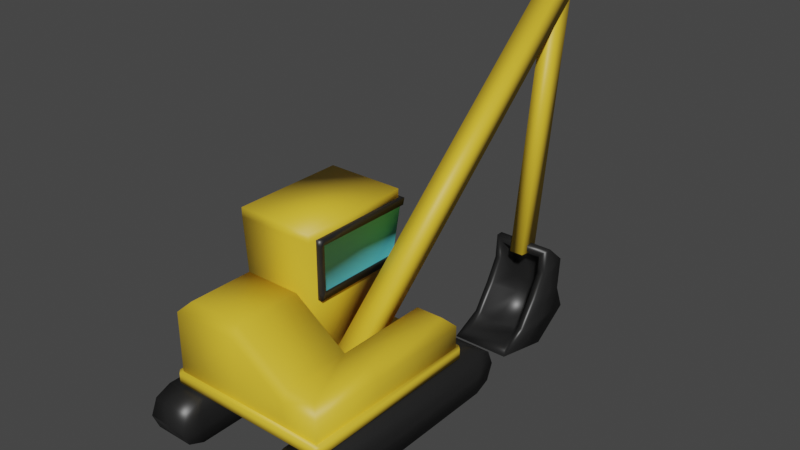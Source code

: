 # Source: pelleteuse.blend  (saved by Blender 2.90.8; exported with 4.5.12 LTS)
import bpy
from mathutils import Matrix  # noqa: F401  (used for matrix-valued properties, if any)

bpy.ops.wm.read_factory_settings(use_empty=True)
scene = bpy.context.scene
scene.name = 'Scene'

# ---- materials (node trees are filled in below, after node groups)
mat_black = bpy.data.materials.new('black')
mat_black.alpha_threshold = 0.0
mat_black.use_transparent_shadow = False
mat_black.diffuse_color = (0.06372, 0.06372, 0.06372, 1.0)
mat_black.line_color = (0.0, 0.0, 0.0, 1.0)
mat_yellow = bpy.data.materials.new('yellow')
mat_yellow.use_transparent_shadow = False
mat_yellow.diffuse_color = (0.8, 0.6978, 0.0, 1.0)
mat_blue = bpy.data.materials.new('blue')
mat_blue.use_transparent_shadow = False
mat_blue.diffuse_color = (0.231, 0.7325, 0.8, 1.0)

# ---- material node trees
mat_black.use_nodes = True; mat_black.node_tree.nodes.clear()
_N = mat_black.node_tree.nodes; _L = mat_black.node_tree.links
n0 = _N.new('ShaderNodeOutputMaterial'); n0.name = 'Material Output'; n0.location = (300, 300)
n1 = _N.new('ShaderNodeBsdfPrincipled'); n1.name = 'Principled BSDF'; n1.location = (10, 300)
n1.distribution = 'GGX'
n1.subsurface_method = 'BURLEY'
n1.inputs[0].default_value = (0.016, 0.016, 0.016, 1.0)
n1.inputs[2].default_value = 0.4
n1.inputs[3].default_value = 1.45
n1.inputs[27].default_value = (0.0, 0.0, 0.0, 1.0)
n1.inputs[28].default_value = 1.0
_L.new(n1.outputs[0], n0.inputs[0])
n0.is_active_output = True
mat_yellow.use_nodes = True; mat_yellow.node_tree.nodes.clear()
_N = mat_yellow.node_tree.nodes; _L = mat_yellow.node_tree.links
n0 = _N.new('ShaderNodeBsdfPrincipled'); n0.name = 'Principled BSDF'; n0.location = (10, 300)
n0.distribution = 'GGX'
n0.subsurface_method = 'BURLEY'
n0.inputs[0].default_value = (0.8, 0.5278, 0.03207, 1.0)
n0.inputs[3].default_value = 1.45
n0.inputs[27].default_value = (0.0, 0.0, 0.0, 1.0)
n0.inputs[28].default_value = 1.0
n1 = _N.new('ShaderNodeOutputMaterial'); n1.name = 'Material Output'; n1.location = (300, 300)
_L.new(n0.outputs[0], n1.inputs[0])
n1.is_active_output = True
mat_blue.use_nodes = True; mat_blue.node_tree.nodes.clear()
_N = mat_blue.node_tree.nodes; _L = mat_blue.node_tree.links
n0 = _N.new('ShaderNodeBsdfPrincipled'); n0.name = 'Principled BSDF'; n0.location = (10, 300)
n0.distribution = 'GGX'
n0.subsurface_method = 'BURLEY'
n0.inputs[0].default_value = (0.1144, 0.7108, 0.8, 1.0)
n0.inputs[3].default_value = 1.45
n0.inputs[27].default_value = (0.0, 0.0, 0.0, 1.0)
n0.inputs[28].default_value = 1.0
n1 = _N.new('ShaderNodeOutputMaterial'); n1.name = 'Material Output'; n1.location = (300, 300)
_L.new(n0.outputs[0], n1.inputs[0])
n1.is_active_output = True

# ---- world
world_world = bpy.data.worlds.new('World'); scene.world = world_world
world_world.use_nodes = True; world_world.node_tree.nodes.clear()
_N = world_world.node_tree.nodes; _L = world_world.node_tree.links
n0 = _N.new('ShaderNodeOutputWorld'); n0.name = 'World Output'; n0.location = (300, 300)
n1 = _N.new('ShaderNodeBackground'); n1.name = 'Background'; n1.location = (10, 300)
n1.inputs[0].default_value = (0.05088, 0.05088, 0.05088, 1.0)
_L.new(n1.outputs[0], n0.inputs[0])
n0.is_active_output = True
world_world.color = (0.05088, 0.05088, 0.05088)
world_world.use_sun_shadow = False
world_world.sun_shadow_jitter_overblur = 0.0

# ---- meshes
me_cube = bpy.data.meshes.new('Cube')
me_cube.from_pydata([(-1.2, 1.404, 0.2987), (-0.6722, -1.404, 0.0), (-0.6722, 1.404, 0.0), (-0.6722, 1.615, 0.2112), (-0.6722, 1.404, 0.2987), (-1.2, -1.703, 0.0), (-1.2, 1.615, 0.2112), (-0.6722, -1.615, -0.2112), (-1.2, -1.404, -0.2987), (-1.2, -1.615, -0.2112), (-0.6722, -1.404, -0.2987), (-1.2, 1.703, 0.0), (-1.2, 1.404, -0.2987), (-0.6722, -1.703, 0.0), (-0.6722, -1.615, 0.2112), (-0.6722, 1.615, -0.2112), (-0.6722, 1.404, -0.2987), (-1.2, -1.404, 0.2987), (-1.2, 1.615, -0.2112), (-1.2, -1.615, 0.2112), (-1.2, -1.404, 0.0), (-0.6722, 1.703, 0.0), (-1.2, 1.404, 0.0), (-0.6722, -1.404, 0.2987), (0.6722, 1.404, 0.2987), (1.2, -1.404, 0.0), (1.2, 1.404, 0.0), (1.2, 1.615, 0.2112), (1.2, 1.404, 0.2987), (0.6722, -1.703, 0.0), (0.6722, 1.615, 0.2112), (1.2, -1.615, -0.2112), (0.6722, -1.404, -0.2987), (0.6722, -1.615, -0.2112), (1.2, -1.404, -0.2987), (0.6722, 1.703, 0.0), (0.6722, 1.404, -0.2987), (1.2, -1.703, 0.0), (1.2, -1.615, 0.2112), (1.2, 1.615, -0.2112), (1.2, 1.404, -0.2987), (0.6722, -1.404, 0.2987), (0.6722, 1.615, -0.2112), (0.6722, -1.615, 0.2112), (0.6722, -1.404, 0.0), (1.2, 1.703, 0.0), (0.6722, 1.404, 0.0), (1.2, -1.404, 0.2987), (0.5875, 1.058, 0.2964), (0.5875, -1.058, 0.2964), (0.5875, -1.058, 0.0), (0.5875, 1.058, 0.0), (-0.5875, -1.058, 0.2964), (-0.5875, 1.058, 0.2964), (-0.5875, -1.058, 0.0), (-0.5875, 1.058, 0.0)], [], [(4, 2, 3), (1, 7, 10), (22, 0, 6), (0, 4, 3, 6), (1, 14, 13), (23, 17, 19, 14), (14, 19, 5, 13), (22, 6, 11), (6, 3, 21, 11), (3, 2, 21), (16, 15, 2), (8, 9, 20), (22, 18, 12), (12, 18, 15, 16), (1, 23, 14), (17, 20, 19), (19, 20, 5), (22, 11, 18), (18, 11, 21, 15), (15, 21, 2), (10, 7, 9, 8), (1, 13, 7), (7, 13, 5, 9), (9, 5, 20), (2, 4, 23, 1), (16, 2, 1, 10), (0, 22, 20, 17), (12, 8, 20, 22), (0, 17, 23, 4), (12, 16, 10, 8), (28, 26, 27), (25, 31, 34), (46, 24, 30), (24, 28, 27, 30), (25, 38, 37), (47, 41, 43, 38), (38, 43, 29, 37), (46, 30, 35), (30, 27, 45, 35), (27, 26, 45), (40, 39, 26), (32, 33, 44), (46, 42, 36), (36, 42, 39, 40), (25, 47, 38), (41, 44, 43), (43, 44, 29), (46, 35, 42), (42, 35, 45, 39), (39, 45, 26), (34, 31, 33, 32), (25, 37, 31), (31, 37, 29, 33), (33, 29, 44), (26, 28, 47, 25), (40, 26, 25, 34), (24, 46, 44, 41), (36, 32, 44, 46), (24, 41, 47, 28), (36, 40, 34, 32), (48, 49, 50, 51), (53, 55, 54, 52), (50, 49, 52, 54), (49, 48, 53, 52), (48, 51, 55, 53), (51, 50, 54, 55)])
me_cube.polygons.foreach_set('use_smooth', [True] * 66)
_uv = me_cube.uv_layers.new(name='UVMap')
_uv.uv.foreach_set('vector', [0.625, 1.0, 0.375, 1.0, 0.625, 1.0, 0.375, 0.75, 0.625, 0.75, 0.625, 0.75, 0.375, 0.75, 0.625, 0.75, 0.625, 0.75, 0.625, 0.75, 0.625, 1.0, 0.625, 1.0, 0.625, 0.75, 0.375, 0.75, 0.625, 0.75, 0.625, 0.75, 0.625, 0.75, 0.625, 1.0, 0.625, 1.0, 0.625, 0.75, 0.625, 0.75, 0.625, 1.0, 0.625, 1.0, 0.625, 0.75, 0.375, 0.75, 0.625, 0.75, 0.625, 0.75, 0.625, 0.75, 0.625, 1.0, 0.625, 1.0, 0.625, 0.75, 0.625, 1.0, 0.375, 1.0, 0.625, 1.0, 0.625, 1.0, 0.625, 1.0, 0.375, 1.0, 0.625, 1.0, 0.625, 1.0, 0.375, 1.0, 0.375, 0.75, 0.625, 0.75, 0.625, 0.75, 0.625, 0.75, 0.625, 0.75, 0.625, 1.0, 0.625, 1.0, 0.375, 0.75, 0.625, 0.75, 0.625, 0.75, 0.625, 1.0, 0.375, 1.0, 0.625, 1.0, 0.625, 1.0, 0.375, 1.0, 0.625, 1.0, 0.375, 0.75, 0.625, 0.75, 0.625, 0.75, 0.625, 0.75, 0.625, 0.75, 0.625, 1.0, 0.625, 1.0, 0.625, 1.0, 0.625, 1.0, 0.375, 1.0, 0.625, 0.75, 0.625, 0.75, 0.625, 1.0, 0.625, 1.0, 0.375, 0.75, 0.625, 0.75, 0.625, 0.75, 0.625, 0.75, 0.625, 0.75, 0.625, 1.0, 0.625, 1.0, 0.625, 1.0, 0.625, 1.0, 0.375, 1.0, 0.375, 1.0, 0.625, 1.0, 0.625, 0.75, 0.375, 0.75, 0.625, 1.0, 0.375, 1.0, 0.375, 0.75, 0.625, 0.75, 0.625, 0.75, 0.375, 0.75, 0.375, 1.0, 0.625, 1.0, 0.625, 0.75, 0.625, 1.0, 0.375, 1.0, 0.375, 0.75, 0.625, 0.75, 0.625, 1.0, 0.625, 0.75, 0.625, 1.0, 0.625, 0.75, 0.625, 1.0, 0.625, 0.75, 0.625, 1.0, 0.625, 1.0, 0.375, 1.0, 0.625, 1.0, 0.375, 0.75, 0.625, 0.75, 0.625, 0.75, 0.375, 0.75, 0.625, 0.75, 0.625, 0.75, 0.625, 0.75, 0.625, 1.0, 0.625, 1.0, 0.625, 0.75, 0.375, 0.75, 0.625, 0.75, 0.625, 0.75, 0.625, 0.75, 0.625, 1.0, 0.625, 1.0, 0.625, 0.75, 0.625, 0.75, 0.625, 1.0, 0.625, 1.0, 0.625, 0.75, 0.375, 0.75, 0.625, 0.75, 0.625, 0.75, 0.625, 0.75, 0.625, 1.0, 0.625, 1.0, 0.625, 0.75, 0.625, 1.0, 0.375, 1.0, 0.625, 1.0, 0.625, 1.0, 0.625, 1.0, 0.375, 1.0, 0.625, 1.0, 0.625, 1.0, 0.375, 1.0, 0.375, 0.75, 0.625, 0.75, 0.625, 0.75, 0.625, 0.75, 0.625, 0.75, 0.625, 1.0, 0.625, 1.0, 0.375, 0.75, 0.625, 0.75, 0.625, 0.75, 0.625, 1.0, 0.375, 1.0, 0.625, 1.0, 0.625, 1.0, 0.375, 1.0, 0.625, 1.0, 0.375, 0.75, 0.625, 0.75, 0.625, 0.75, 0.625, 0.75, 0.625, 0.75, 0.625, 1.0, 0.625, 1.0, 0.625, 1.0, 0.625, 1.0, 0.375, 1.0, 0.625, 0.75, 0.625, 0.75, 0.625, 1.0, 0.625, 1.0, 0.375, 0.75, 0.625, 0.75, 0.625, 0.75, 0.625, 0.75, 0.625, 0.75, 0.625, 1.0, 0.625, 1.0, 0.625, 1.0, 0.625, 1.0, 0.375, 1.0, 0.375, 1.0, 0.625, 1.0, 0.625, 0.75, 0.375, 0.75, 0.625, 1.0, 0.375, 1.0, 0.375, 0.75, 0.625, 0.75, 0.625, 0.75, 0.375, 0.75, 0.375, 1.0, 0.625, 1.0, 0.625, 0.75, 0.625, 1.0, 0.375, 1.0, 0.375, 0.75, 0.625, 0.75, 0.625, 1.0, 0.625, 0.75, 0.625, 1.0, 0.625, 0.75, 0.625, 1.0, 0.625, 0.75, 0.625, 1.0, 0.625, 0.75, 0.625, 1.0, 0.375, 1.0, 0.375, 0.75, 0.625, 0.75, 0.375, 0.75, 0.375, 1.0, 0.625, 1.0, 0.375, 1.0, 0.625, 1.0, 0.625, 1.0, 0.375, 1.0, 0.625, 1.0, 0.625, 0.75, 0.625, 0.75, 0.625, 1.0, 0.625, 0.75, 0.375, 0.75, 0.375, 0.75, 0.625, 0.75, 0.375, 0.75, 0.375, 1.0, 0.375, 1.0, 0.375, 0.75])
me_cube.materials.append(mat_black)
me_cube.use_remesh_preserve_volume = False
me_cube.use_remesh_preserve_attributes = False
me_cube.use_mirror_vertex_groups = False
me_cube.update()
me_cube_001 = bpy.data.meshes.new('Cube.001')
me_cube_001.from_pydata([(0.561, 1.185, 0.6491), (-1.062, -1.355, 0.3387), (-1.122, -1.295, 0.3387), (1.122, 1.125, 0.4657), (1.062, 1.185, 0.4657), (-1.062, 1.185, 0.4657), (-1.122, 1.125, 0.4657), (1.122, -1.295, 0.3387), (1.062, -1.355, 0.3387), (1.062, -1.355, 0.4657), (1.122, -1.295, 0.4657), (-1.122, 1.125, 0.3387), (-1.062, 1.185, 0.3387), (1.062, 1.185, 0.3387), (1.122, 1.125, 0.3387), (-1.122, -1.295, 0.4657), (-1.062, -1.355, 0.4657), (-1.002, -0.18, 0.4657), (-0.04935, 1.02, 0.4657), (-1.122, 1.38, 2.026), (-0.04935, 1.38, 2.026), (-0.04935, -0.18, 2.026), (-0.04935, -0.18, 0.4657), (1.062, 1.125, 0.4657), (1.062, -1.295, 0.4657), (-1.062, -1.295, 0.4657), (-1.062, -0.2894, 0.4657), (1.062, -0.2894, 0.4657), (-0.1694, -1.295, 0.4657), (-0.1694, -0.2894, 1.397), (0.561, -1.295, 0.4657), (0.561, 1.125, 0.4657), (0.561, -0.2894, 0.8891), (-0.1694, -0.2894, 0.4657), (0.561, 1.125, 0.4657), (0.561, -0.2894, 0.4657), (0.942, 1.005, 0.8891), (1.062, 1.125, 0.7652), (0.942, -1.175, 0.8891), (1.062, -1.295, 0.7639), (-1.062, -1.295, 1.271), (-0.942, -1.175, 1.397), (-1.062, -0.2894, 1.271), (-0.942, -0.2894, 1.397), (0.942, -0.2894, 0.8891), (1.062, -0.2894, 0.7647), (-0.1694, -1.295, 1.27), (-0.1694, -1.175, 1.397), (0.561, -1.175, 0.8891), (0.561, -1.295, 0.7627), (0.561, 1.005, 0.8891), (0.561, 1.125, 0.7653), (0.561, 1.125, 0.6491), (-1.002, 1.02, 0.4657), (-1.122, -0.18, 2.026), (-1.062, 1.2, 1.246), (-1.062, -0.18, 1.246), (-0.04935, 1.2, 1.246), (-0.04935, -0.18, 1.246), (-1.122, 1.38, 2.026), (-0.04935, 1.38, 2.026), (-0.04935, -0.06, 2.026), (-1.122, -0.06, 2.026), (-1.062, 1.2, 1.246), (-1.062, -0.06, 1.246), (-0.04935, 1.2, 1.246), (-0.04935, -0.06, 1.246), (-1.116, -0.06, 1.948), (-0.04935, -0.06, 1.948), (-1.068, -0.06, 1.33), (-0.04935, -0.06, 1.33), (-1.122, 0.01397, 2.026), (-1.062, 0.01397, 1.246), (-0.04935, 0.01053, 2.026), (-0.04935, 0.01053, 1.246), (0.01065, 1.424, 2.026), (-1.182, 1.423, 2.026), (0.01065, 0.01053, 2.026), (0.01065, -0.06, 2.026), (-1.176, -0.06, 1.943), (-1.182, -0.06, 2.026), (-1.182, 0.01397, 2.026), (0.01065, -0.06, 1.948), (-1.122, 1.262, 1.317), (-1.122, 1.239, 1.233), (0.01065, 1.264, 1.319), (0.01065, 1.238, 1.237), (-1.122, 0.01397, 1.241), (0.01065, 0.01053, 1.246), (0.01065, -0.06, 1.246), (-1.128, -0.06, 1.325), (0.01065, -0.06, 1.33), (-1.182, 1.401, 1.935), (0.01065, 1.4, 1.939), (-1.176, 0.01397, 1.943), (0.01065, 0.01053, 1.948), (-1.122, -0.06, 1.241), (0.01065, 0.01053, 1.33), (-1.128, 0.01397, 1.325), (-0.04935, 1.38, 2.146), (-1.122, 1.38, 2.146), (-0.04935, -0.18, 2.146), (-1.122, -0.18, 2.146), (-1.095, 1.241, 1.323), (-0.01935, 1.242, 1.324), (-1.149, 1.382, 1.942), (-1.146, 0.01397, 1.945), (-0.01935, 1.381, 1.943), (-0.01935, 0.01053, 1.948), (-0.01935, 0.01053, 1.33), (-1.098, 0.01397, 1.327)], [], [(12, 5, 4, 13), (7, 14, 3, 10), (1, 8, 9, 16), (11, 12, 13, 14, 7, 8, 1, 2), (5, 6, 15, 16, 9, 10, 3, 4), (15, 2, 1, 16), (5, 12, 11, 6), (13, 4, 3, 14), (9, 8, 7, 10), (11, 2, 15, 6), (17, 53, 18, 22), (58, 57, 20, 21), (55, 56, 54, 19), (26, 25, 40, 42), (44, 36, 50, 32), (38, 44, 32, 48), (25, 28, 46, 40), (32, 50, 52, 34, 35), (29, 33, 26, 42, 43), (47, 29, 43, 41), (27, 23, 37, 45), (30, 24, 39, 49), (24, 27, 45, 39), (48, 32, 29, 47), (29, 32, 35, 33), (28, 30, 49, 46), (45, 37, 36, 44), (49, 39, 38, 48), (41, 43, 42, 40), (39, 45, 44, 38), (40, 46, 47, 41), (46, 49, 48, 47), (37, 51, 50, 36), (23, 31, 51, 37), (57, 55, 19, 20), (56, 58, 21, 54), (21, 20, 99, 101), (17, 22, 58, 56), (18, 53, 55, 57), (53, 17, 56, 55), (22, 18, 57, 58), (72, 64, 96, 87), (69, 67, 79, 90), (74, 65, 86, 88), (67, 62, 80, 79), (71, 59, 76, 81), (66, 74, 88, 89), (60, 73, 77, 75), (73, 61, 78, 77), (103, 104, 85, 83), (63, 72, 87, 84), (105, 106, 94, 92), (59, 60, 75, 76), (95, 93, 75, 77), (94, 79, 80, 81), (93, 92, 76, 75), (98, 90, 79, 94), (88, 86, 85, 97), (87, 96, 90, 98), (86, 84, 83, 85), (84, 87, 98, 83), (92, 94, 81, 76), (89, 88, 97, 91), (91, 97, 95, 82), (82, 95, 77, 78), (62, 71, 81, 80), (108, 107, 93, 95), (68, 70, 91, 82), (61, 68, 82, 78), (64, 69, 90, 96), (104, 109, 97, 85), (70, 66, 89, 91), (109, 108, 95, 97), (107, 105, 92, 93), (106, 110, 98, 94), (65, 63, 84, 86), (110, 103, 83, 98), (102, 101, 99, 100), (20, 19, 100, 99), (54, 21, 101, 102), (19, 54, 102, 100), (105, 107, 104, 103), (104, 107, 108, 109), (105, 103, 110, 106)])
me_cube_001.polygons.foreach_set('use_smooth', [True] * 84)
me_cube_001.polygons.foreach_set('material_index', [0, 0, 0, 0, 0, 0, 0, 0, 0, 0, 0, 0, 0, 0, 0, 0, 0, 0, 0, 0, 0, 0, 0, 0, 0, 0, 0, 0, 0, 0, 0, 0, 0, 0, 0, 0, 0, 0, 0, 0, 0, 1, 1, 1, 1, 1, 1, 1, 1, 1, 1, 1, 1, 1, 1, 1, 1, 1, 1, 1, 1, 1, 1, 1, 1, 1, 1, 1, 1, 1, 1, 1, 1, 1, 1, 1, 1, 0, 0, 0, 0, 2, 2, 2])
_uv = me_cube_001.uv_layers.new(name='UVMap')
_uv.uv.foreach_set('vector', [0.0, 0.0, 0.0, 0.0, 0.0, 0.0, 0.0, 0.0, 0.0, 0.0, 0.0, 0.0, 0.0, 0.0, 0.0, 0.0, 0.0, 0.0, 0.0, 0.0, 0.0, 0.0, 0.0, 0.0, 0.0, 0.0, 0.0, 0.0, 0.0, 0.0, 0.0, 0.0, 0.0, 0.0, 0.0, 0.0, 0.0, 0.0, 0.0, 0.0, 0.0, 0.0, 0.0, 0.0, 0.0, 0.0, 0.0, 0.0, 0.0, 0.0, 0.0, 0.0, 0.0, 0.0, 0.0, 0.0, 0.0, 0.0, 0.0, 0.0, 0.0, 0.0, 0.0, 0.0, 0.0, 0.0, 0.0, 0.0, 0.0, 0.0, 0.0, 0.0, 0.0, 0.0, 0.0, 0.0, 0.0, 0.0, 0.0, 0.0, 0.0, 0.0, 0.0, 0.0, 0.0, 0.0, 0.0, 0.0, 0.0, 0.0, 0.0, 0.0, 0.0, 0.0, 0.0, 0.0, 0.0, 0.0, 0.0, 0.0, 0.0, 0.0, 0.0, 0.0, 0.0, 0.0, 0.0, 0.0, 0.0, 0.0, 0.0, 0.0, 0.0, 0.0, 0.0, 0.0, 0.0, 0.0, 0.0, 0.0, 0.0, 0.0, 0.0, 0.0, 0.0, 0.0, 0.0, 0.0, 0.0, 0.0, 0.0, 0.0, 0.0, 0.0, 0.0, 0.0, 0.0, 0.0, 0.0, 0.0, 0.0, 0.0, 0.0, 0.0, 0.0, 0.0, 0.0, 0.0, 0.0, 0.0, 0.0, 0.0, 0.0, 0.0, 0.0, 0.0, 0.0, 0.0, 0.0, 0.0, 0.0, 0.0, 0.0, 0.0, 0.0, 0.0, 0.0, 0.0, 0.0, 0.0, 0.0, 0.0, 0.0, 0.0, 0.0, 0.0, 0.0, 0.0, 0.0, 0.0, 0.0, 0.0, 0.0, 0.0, 0.0, 0.0, 0.0, 0.0, 0.0, 0.0, 0.0, 0.0, 0.0, 0.0, 0.0, 0.0, 0.0, 0.0, 0.0, 0.0, 0.0, 0.0, 0.0, 0.0, 0.0, 0.0, 0.0, 0.0, 0.0, 0.0, 0.0, 0.0, 0.0, 0.0, 0.0, 0.0, 0.0, 0.0, 0.0, 0.0, 0.0, 0.0, 0.0, 0.0, 0.0, 0.0, 0.0, 0.0, 0.0, 0.0, 0.0, 0.0, 0.0, 0.0, 0.0, 0.0, 0.0, 0.0, 0.0, 0.0, 0.0, 0.0, 0.0, 0.0, 0.0, 0.0, 0.0, 0.0, 0.0, 0.0, 0.0, 0.0, 0.0, 0.0, 0.0, 0.0, 0.0, 0.0, 0.0, 0.0, 0.0, 0.0, 0.0, 0.0, 0.0, 0.0, 0.0, 0.0, 0.0, 0.0, 0.0, 0.0, 0.0, 0.0, 0.0, 0.0, 0.0, 0.0, 0.0, 0.0, 0.0, 0.0, 0.0, 0.0, 0.0, 0.0, 0.0, 0.0, 0.0, 0.0, 0.0, 0.0, 0.0, 0.0, 0.0, 0.0, 0.0, 0.0, 0.0, 0.0, 0.0, 0.0, 0.0, 0.0, 0.0, 0.0, 0.0, 0.0, 0.0, 0.0, 0.0, 0.0, 0.0, 0.0, 0.0, 0.0, 0.0, 0.0, 0.0, 0.0, 0.0, 0.0, 0.0, 0.0, 0.0, 0.0, 0.0, 0.0, 0.0, 0.0, 0.0, 0.0, 0.0, 0.0, 0.0, 0.0, 0.0, 0.0, 0.0, 0.0, 0.0, 0.0, 0.0, 0.0, 0.0, 0.0, 0.0, 0.0, 0.0, 0.0, 0.0, 0.0, 0.0, 0.0, 0.0, 0.0, 0.0, 0.0, 0.0, 0.0, 0.0, 0.0, 0.0, 0.0, 0.0, 0.0, 0.0, 0.0, 0.0, 0.0, 0.0, 0.0, 0.0, 0.0, 0.0, 0.0, 0.0, 0.0, 0.0, 0.0, 0.0, 0.0, 0.0, 0.0, 0.0, 0.0, 0.0, 0.0, 0.0, 0.0, 0.0, 0.0, 0.0, 0.0, 0.0, 0.0, 0.0, 0.0, 0.0, 0.0, 0.0, 0.0, 0.0, 0.0, 0.0, 0.0, 0.0, 0.0, 0.0, 0.0, 0.0, 0.0, 0.0, 0.0, 0.0, 0.0, 0.0, 0.0, 0.0, 0.0, 0.0, 0.0, 0.0, 0.0, 0.0, 0.0, 0.0, 0.0, 0.0, 0.0, 0.0, 0.0, 0.0, 0.0, 0.0, 0.0, 0.0, 0.0, 0.0, 0.0, 0.0, 0.0, 0.0, 0.0, 0.0, 0.0, 0.0, 0.0, 0.0, 0.0, 0.0, 0.0, 0.0, 0.0, 0.0, 0.0, 0.0, 0.0, 0.0, 0.0, 0.0, 0.0, 0.0, 0.0, 0.0, 0.0, 0.0, 0.0, 0.0, 0.0, 0.0, 0.0, 0.0, 0.0, 0.0, 0.0, 0.0, 0.0, 0.0, 0.0, 0.0, 0.0, 0.0, 0.0, 0.0, 0.0, 0.0, 0.0, 0.0, 0.0, 0.0, 0.0, 0.0, 0.0, 0.0, 0.0, 0.0, 0.0, 0.0, 0.0, 0.0, 0.0, 0.0, 0.0, 0.0, 0.0, 0.0, 0.0, 0.0, 0.0, 0.0, 0.0, 0.0, 0.0, 0.0, 0.0, 0.0, 0.0, 0.0, 0.0, 0.0, 0.0, 0.0, 0.0, 0.0, 0.0, 0.0, 0.0, 0.0, 0.0, 0.0, 0.0, 0.0, 0.0, 0.0, 0.0, 0.0, 0.0, 0.0, 0.0, 0.0, 0.0, 0.0, 0.0, 0.0, 0.0, 0.0, 0.0, 0.0, 0.0, 0.0, 0.0, 0.0, 0.0, 0.0, 0.0, 0.0, 0.0, 0.0, 0.0, 0.0, 0.0, 0.0, 0.0, 0.0, 0.0, 0.0, 0.0, 0.0, 0.0, 0.0, 0.0, 0.0, 0.0, 0.0, 0.0, 0.0, 0.0, 0.0, 0.0, 0.0, 0.0, 0.0, 0.0, 0.0, 0.0, 0.0, 0.0, 0.0, 0.0, 0.0, 0.0, 0.0, 0.0, 0.0, 0.0, 0.0, 0.0, 0.0, 0.0, 0.0, 0.0, 0.0, 0.0, 0.0, 0.0, 0.0, 0.0, 0.0, 0.0, 0.0, 0.0, 0.0, 0.0, 0.0, 0.0, 0.0, 0.0, 0.0, 0.0, 0.0, 0.0, 0.0, 0.0, 0.0, 0.0, 0.0, 0.0, 0.0, 0.0, 0.0, 0.0, 0.0, 0.0, 0.0, 0.0, 0.0, 0.0, 0.0, 0.0, 0.0, 0.0, 0.0, 0.0, 0.0, 0.0, 0.0, 0.0, 0.0, 0.0, 0.0, 0.0, 0.0, 0.0, 0.0, 0.0, 0.0, 0.0, 0.0, 0.0, 0.0, 0.0, 0.0, 0.0, 0.0, 0.0, 0.0, 0.0, 0.0, 0.0, 0.0, 0.0, 0.0, 0.0, 0.0, 0.0, 0.0, 0.0, 0.0, 0.0, 0.0, 0.0, 0.0, 0.0, 0.0, 0.0, 0.0, 0.0, 0.0, 0.0, 0.0, 0.0])
me_cube_001.materials.append(mat_yellow)
me_cube_001.materials.append(mat_black)
me_cube_001.materials.append(mat_blue)
me_cube_001.use_remesh_fix_poles = True
me_cube_001.use_remesh_preserve_attributes = False
me_cube_001.use_mirror_vertex_groups = False
me_cube_001.update()
me_cube_002 = bpy.data.meshes.new('Cube.002')
me_cube_002.from_pydata([(-0.15, 0.0, -0.15), (-0.15, 0.0, 0.15), (-0.15, 5.643, -0.15), (-0.15, 5.643, 0.15), (0.15, 0.0, -0.15), (0.15, 0.0, 0.15), (0.15, 5.643, -0.15), (0.15, 5.643, 0.15)], [], [(0, 1, 3, 2), (2, 3, 7, 6), (6, 7, 5, 4), (4, 5, 1, 0), (2, 6, 4, 0), (7, 3, 1, 5)])
me_cube_002.polygons.foreach_set('use_smooth', [True] * 6)
_uv = me_cube_002.uv_layers.new(name='UVMap')
_uv.uv.foreach_set('vector', [0.375, 0.0, 0.625, 0.0, 0.625, 0.25, 0.375, 0.25, 0.375, 0.25, 0.625, 0.25, 0.625, 0.5, 0.375, 0.5, 0.375, 0.5, 0.625, 0.5, 0.625, 0.75, 0.375, 0.75, 0.375, 0.75, 0.625, 0.75, 0.625, 1.0, 0.375, 1.0, 0.125, 0.5, 0.375, 0.5, 0.375, 0.75, 0.125, 0.75, 0.625, 0.5, 0.875, 0.5, 0.875, 0.75, 0.625, 0.75])
me_cube_002.materials.append(mat_yellow)
me_cube_002.use_remesh_fix_poles = True
me_cube_002.use_remesh_preserve_attributes = False
me_cube_002.use_mirror_vertex_groups = False
me_cube_002.update()
me_cube_003 = bpy.data.meshes.new('Cube.003')
me_cube_003.from_pydata([(-0.1, 0.0, -0.15), (-0.1, 0.0, 0.15), (-0.1, 3.755, -0.15), (-0.1, 3.755, 0.15), (0.1, 0.0, -0.15), (0.1, 0.0, 0.15), (0.1, 3.755, -0.15), (0.1, 3.755, 0.15)], [], [(0, 1, 3, 2), (2, 3, 7, 6), (6, 7, 5, 4), (4, 5, 1, 0), (2, 6, 4, 0), (7, 3, 1, 5)])
me_cube_003.polygons.foreach_set('use_smooth', [True] * 6)
_uv = me_cube_003.uv_layers.new(name='UVMap')
_uv.uv.foreach_set('vector', [0.375, 0.0, 0.625, 0.0, 0.625, 0.25, 0.375, 0.25, 0.375, 0.25, 0.625, 0.25, 0.625, 0.5, 0.375, 0.5, 0.375, 0.5, 0.625, 0.5, 0.625, 0.75, 0.375, 0.75, 0.375, 0.75, 0.625, 0.75, 0.625, 1.0, 0.375, 1.0, 0.125, 0.5, 0.375, 0.5, 0.375, 0.75, 0.125, 0.75, 0.625, 0.5, 0.875, 0.5, 0.875, 0.75, 0.625, 0.75])
me_cube_003.materials.append(mat_yellow)
me_cube_003.use_remesh_fix_poles = True
me_cube_003.use_remesh_preserve_attributes = False
me_cube_003.use_mirror_vertex_groups = False
me_cube_003.update()
me_cube_004 = bpy.data.meshes.new('Cube.004')
me_cube_004.from_pydata([(-0.4093, 0.0, -0.05), (-0.4093, 0.0, 0.05), (-0.4093, 1.25, -0.968), (-0.4093, 1.444, -0.0972), (0.4093, 0.0, -0.05), (0.4093, 0.0, 0.05), (0.4093, 1.25, -0.968), (0.4093, 1.444, -0.0972), (-0.4093, 0.6727, -0.2587), (-0.4093, 0.7282, 0.313), (0.4093, 0.6727, -0.2587), (0.4093, 0.7282, 0.313), (-0.4093, 0.346, -0.07473), (0.4093, 0.27, 0.3504), (-0.4093, 0.27, 0.3504), (0.4093, 0.346, -0.07473), (-0.4093, 1.08, 0.4494), (0.4093, 1.04, -0.5127), (-0.4093, 1.04, -0.5127), (0.4093, 1.08, 0.4494), (-0.3045, 0.345, -0.07699), (-0.3045, 0.08532, -0.05715), (0.3045, 1.169, -0.7894), (-0.3045, 1.169, -0.7894), (0.3045, 1.038, -0.5139), (0.3045, 0.08532, -0.05715), (-0.3045, 1.038, -0.5139), (-0.3045, 0.6705, -0.2603), (0.3045, 0.345, -0.07699), (0.3045, 0.6705, -0.2603), (-0.3045, 0.7486, 0.2346), (-0.3045, 0.3262, 0.2726), (0.3045, 1.361, -0.09712), (-0.3045, 1.361, -0.09712), (0.3045, 1.08, 0.3621), (0.3045, 0.3262, 0.2726), (-0.3045, 1.08, 0.3621), (0.3045, 0.7486, 0.2346)], [], [(18, 16, 3, 2), (2, 3, 7, 6), (15, 13, 5, 4), (4, 5, 1, 0), (18, 2, 23, 26), (13, 14, 1, 5), (19, 16, 9, 11), (15, 4, 25, 28), (17, 19, 11, 10), (12, 14, 9, 8), (0, 1, 14, 12), (11, 9, 14, 13), (17, 10, 29, 24), (10, 11, 13, 15), (6, 7, 19, 17), (8, 18, 26, 27), (7, 3, 16, 19), (8, 9, 16, 18), (20, 27, 30), (21, 20, 30, 31), (24, 29, 37, 34), (25, 21, 31, 35), (12, 8, 27, 20), (4, 0, 21, 25), (0, 12, 20, 21), (6, 17, 24, 22), (10, 15, 28, 29), (2, 6, 22, 23), (30, 37, 35, 31), (36, 34, 37, 30), (33, 32, 34, 36), (27, 26, 36, 30), (26, 23, 33, 36), (23, 22, 32, 33), (28, 25, 35, 37), (29, 28, 37), (22, 24, 34, 32)])
me_cube_004.polygons.foreach_set('use_smooth', [True] * 37)
_uv = me_cube_004.uv_layers.new(name='UVMap')
_uv.uv.foreach_set('vector', [0.375, 0.1875, 0.625, 0.1875, 0.625, 0.25, 0.3885, 0.25, 0.3885, 0.25, 0.625, 0.25, 0.625, 0.5, 0.3885, 0.5, 0.375, 0.6875, 0.625, 0.6875, 0.625, 0.75, 0.375, 0.75, 0.375, 0.75, 0.625, 0.75, 0.625, 1.0, 0.375, 1.0, 0.375, 0.1875, 0.3885, 0.25, 0.375, 0.2373, 0.375, 0.1875, 0.625, 0.6875, 0.875, 0.6875, 0.875, 0.75, 0.625, 0.75, 0.625, 0.5625, 0.875, 0.5625, 0.875, 0.625, 0.625, 0.625, 0.375, 0.6875, 0.375, 0.75, 0.375, 0.7314, 0.375, 0.6875, 0.375, 0.5625, 0.625, 0.5625, 0.625, 0.625, 0.375, 0.625, 0.375, 0.0625, 0.625, 0.0625, 0.625, 0.125, 0.375, 0.125, 0.375, 0.0, 0.625, 0.0, 0.625, 0.0625, 0.375, 0.0625, 0.625, 0.625, 0.875, 0.625, 0.875, 0.6875, 0.625, 0.6875, 0.375, 0.5625, 0.375, 0.625, 0.375, 0.625, 0.375, 0.5625, 0.375, 0.625, 0.625, 0.625, 0.625, 0.6875, 0.375, 0.6875, 0.3885, 0.5, 0.625, 0.5, 0.625, 0.5625, 0.375, 0.5625, 0.375, 0.125, 0.375, 0.1875, 0.375, 0.1875, 0.375, 0.125, 0.625, 0.5, 0.875, 0.5, 0.875, 0.5625, 0.625, 0.5625, 0.375, 0.125, 0.625, 0.125, 0.625, 0.1875, 0.375, 0.1875, 0.375, 0.0625, 0.375, 0.125, 0.375, 0.0625, 0.375, 0.01855, 0.375, 0.0625, 0.375, 0.0625, 0.375, 0.01855, 0.375, 0.5625, 0.375, 0.625, 0.375, 0.625, 0.375, 0.5625, 0.375, 0.7314, 0.375, 1.0, 0.375, 1.0, 0.375, 0.7314, 0.375, 0.0625, 0.375, 0.125, 0.375, 0.125, 0.375, 0.0625, 0.375, 0.75, 0.375, 1.0, 0.375, 1.0, 0.375, 0.7314, 0.375, 0.0, 0.375, 0.0625, 0.375, 0.0625, 0.375, 0.01855, 0.3885, 0.5, 0.375, 0.5625, 0.375, 0.5625, 0.375, 0.5127, 0.375, 0.625, 0.375, 0.6875, 0.375, 0.6875, 0.375, 0.625, 0.3885, 0.25, 0.3885, 0.5, 0.375, 0.5127, 0.375, 0.2373, 0.125, 0.6875, 0.375, 0.6875, 0.375, 0.7314, 0.125, 0.7314, 0.125, 0.5625, 0.375, 0.5625, 0.375, 0.625, 0.125, 0.625, 0.125, 0.5127, 0.375, 0.5127, 0.375, 0.5625, 0.125, 0.5625, 0.375, 0.125, 0.375, 0.1875, 0.375, 0.1875, 0.375, 0.125, 0.375, 0.1875, 0.375, 0.2373, 0.375, 0.2373, 0.375, 0.1875, 0.375, 0.2373, 0.375, 0.5127, 0.375, 0.5127, 0.375, 0.2373, 0.375, 0.6875, 0.375, 0.7314, 0.375, 0.7314, 0.375, 0.6875, 0.375, 0.625, 0.375, 0.6875, 0.375, 0.625, 0.375, 0.5127, 0.375, 0.5625, 0.375, 0.5625, 0.375, 0.5127])
me_cube_004.materials.append(mat_black)
me_cube_004.use_remesh_fix_poles = True
me_cube_004.use_remesh_preserve_attributes = False
me_cube_004.use_mirror_vertex_groups = False
me_cube_004.update()
me_cube_005 = bpy.data.meshes.new('Cube.005')
me_cube_005.from_pydata([(1.061, -1.592, 0.0), (0.0, 0.0, 0.0), (0.0, -1.592, 0.0)], [(2, 1), (0, 2)], [])
_uv = me_cube_005.uv_layers.new(name='UVMap')
_uv.uv.foreach_set('vector', [])
me_cube_005.materials.append(mat_black)
me_cube_005.use_remesh_preserve_volume = False
me_cube_005.use_remesh_preserve_attributes = False
me_cube_005.use_mirror_vertex_groups = False
me_cube_005.update()

# ---- objects
ob_0_base = bpy.data.objects.new('0-base', me_cube)
ob_1_cabine = bpy.data.objects.new('1-cabine', me_cube_001)
ob_2_bras_0 = bpy.data.objects.new('2-bras_0', me_cube_002)
ob_3_bras_1 = bpy.data.objects.new('3-bras_1', me_cube_003)
ob_4_godet = bpy.data.objects.new('4-godet', me_cube_004)
ob_empty = bpy.data.objects.new('Empty', None)
ob_empty_001 = bpy.data.objects.new('Empty.001', None)
ob_a_measure = bpy.data.objects.new('A-measure', me_cube_005)

# ---- transforms, parenting, visibility, modifiers, constraints
ob_0_base.location = (0.0, 0.0, 0.0)
ob_0_base.rotation_euler = (0.0, 0.0, 6.283)
ob_0_base.lock_rotations_4d = False
ob_0_base.empty_display_type = 'ARROWS'
ob_0_base.lineart.crease_threshold = 0.0
ob_1_cabine.location = (0.0, 0.0, 0.0)
ob_1_cabine.rotation_euler = (0.0, 0.0, 6.283)
ob_1_cabine.lineart.crease_threshold = 0.0
ob_2_bras_0.location = (0.25, 0.06564, 0.3753)
ob_2_bras_0.rotation_euler = (0.7297, -3.258e-07, 6.283)
ob_2_bras_0.lineart.crease_threshold = 0.0
ob_3_bras_1.location = (0.25, 4.261, 4.138)
ob_3_bras_1.rotation_euler = (-1.713, 3.226e-07, 6.283)
ob_3_bras_1.lineart.crease_threshold = 0.0
ob_4_godet.location = (0.25, 3.753, 0.5501)
ob_4_godet.rotation_euler = (-1.571, 3.258e-07, 0.0)
ob_4_godet.lineart.crease_threshold = 0.0
ob_empty.location = (-1.39e-16, -0.3332, -0.6259)
ob_empty.rotation_euler = (1.571, -0.0, 1.571)
ob_empty.scale = (3.406, 3.406, 3.406)
ob_empty.empty_display_type = 'IMAGE'
ob_empty.empty_display_size = 5.0
ob_empty.empty_image_depth = 'BACK'
ob_empty.show_empty_image_perspective = False
ob_empty.empty_image_side = 'FRONT'
ob_empty.lineart.crease_threshold = 0.0
ob_empty_001.location = (-3.288, -0.3332, 0.0)
ob_empty_001.rotation_euler = (0.0, 4.371e-08, 1.571)
ob_empty_001.scale = (3.406, 3.406, 3.406)
ob_empty_001.empty_display_type = 'IMAGE'
ob_empty_001.empty_display_size = 5.0
ob_empty_001.empty_image_depth = 'BACK'
ob_empty_001.show_empty_image_perspective = False
ob_empty_001.empty_image_side = 'FRONT'
ob_empty_001.lineart.crease_threshold = 0.0
ob_a_measure.location = (0.0, 0.0, 0.0)
ob_a_measure.rotation_euler = (0.0, -0.0, 3.142)
ob_a_measure.lock_rotations_4d = False
ob_a_measure.empty_display_type = 'ARROWS'
ob_a_measure.lineart.crease_threshold = 0.0

# ---- collection membership
scene.collection.objects.link(ob_0_base)
scene.collection.objects.link(ob_1_cabine)
scene.collection.objects.link(ob_2_bras_0)
scene.collection.objects.link(ob_3_bras_1)
scene.collection.objects.link(ob_4_godet)
scene.collection.objects.link(ob_empty)
scene.collection.objects.link(ob_empty_001)
scene.collection.objects.link(ob_a_measure)

# ---- scene / render settings (as saved in the file)
scene.frame_start = 1; scene.frame_end = 250; scene.frame_set(1)
scene.render.engine = 'BLENDER_EEVEE_NEXT'
scene.cycles.use_denoising = False
scene.cycles.samples = 128
scene.cycles.sampling_pattern = 'TABULATED_SOBOL'
scene.cycles.use_adaptive_sampling = False
scene.cycles.use_light_tree = False
scene.view_settings.view_transform = 'Filmic'
bpy.context.view_layer.update()

# ---- added for rendering (the .blend has no active camera and no usable light): camera, sun
cam_auto = bpy.data.cameras.new('AutoCamera')
cam_auto.lens = 50.0
cam_auto.sensor_width = 36.0
cam_auto.clip_end = 1000.0
ob_auto_camera = bpy.data.objects.new('AutoCamera', cam_auto)
scene.collection.objects.link(ob_auto_camera)
ob_auto_camera.location = (7.71714, -7.90736, 7.85114)
ob_auto_camera.rotation_euler = (1.09748, -7.21219e-08, 0.694738)
scene.camera = ob_auto_camera
light_auto_sun = bpy.data.lights.new('AutoSun', 'SUN')
light_auto_sun.energy = 3.0
light_auto_sun.angle = 0.0523599
ob_auto_sun = bpy.data.objects.new('AutoSun', light_auto_sun)
scene.collection.objects.link(ob_auto_sun)
ob_auto_sun.rotation_euler = (0.872665, 0.174533, 0.523599)
bpy.context.view_layer.update()
